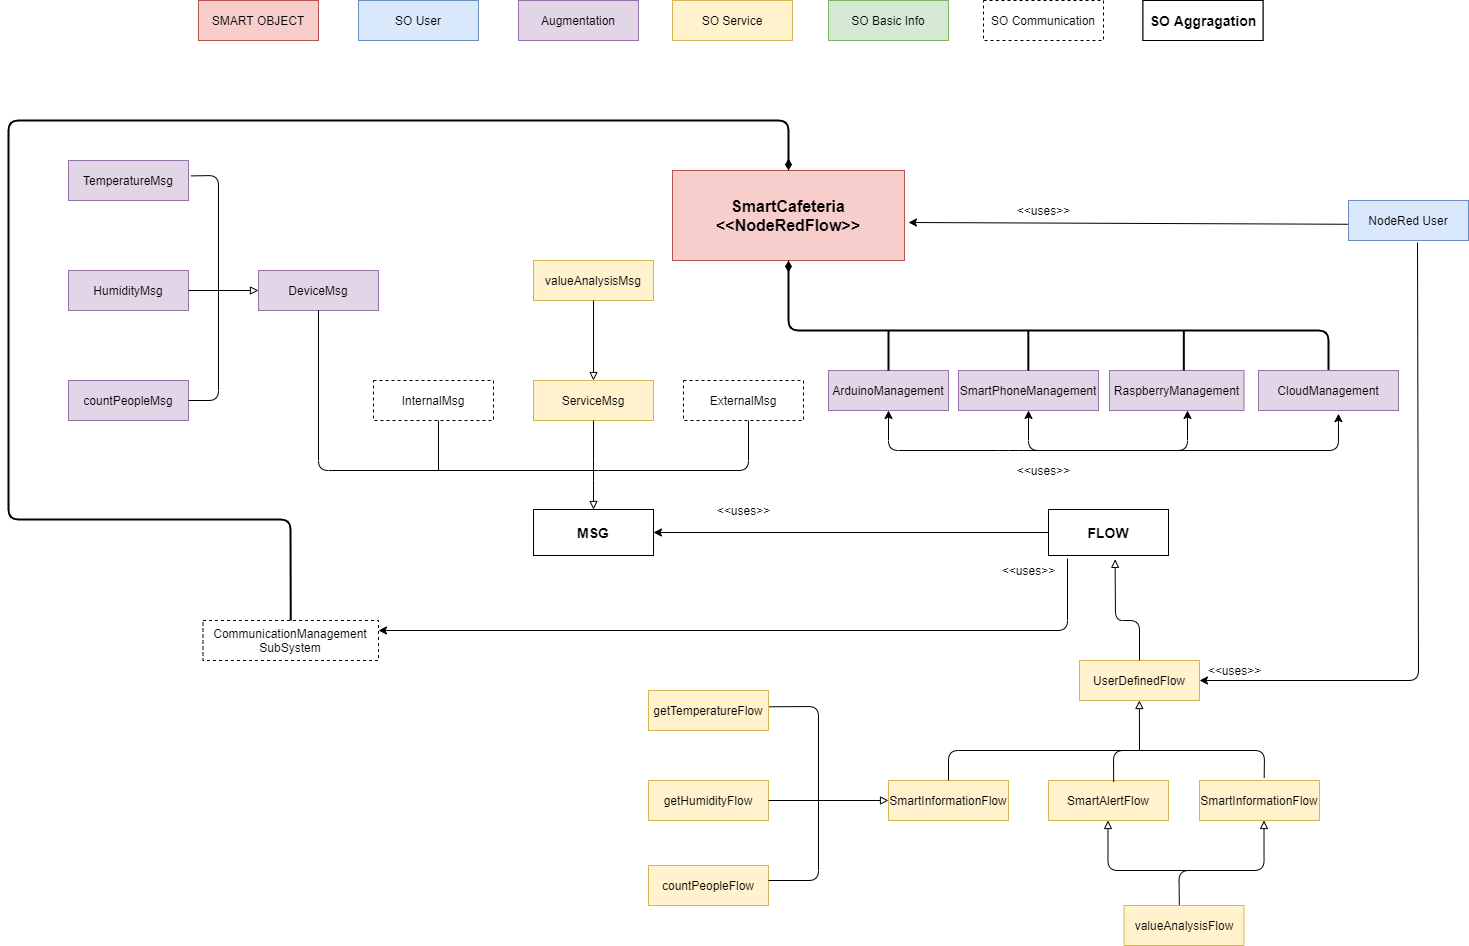

The diagram above was exported from draw.io. Its source (the exported page's mxGraphModel, read from the mxfile embedded in the PNG):
<mxGraphModel dx="3197" dy="1370" grid="1" gridSize="10" guides="1" tooltips="1" connect="1" arrows="1" fold="1" page="1" pageScale="1" pageWidth="827" pageHeight="1169" math="0" shadow="0">
  <root>
    <mxCell id="0" />
    <mxCell id="1" parent="0" />
    <mxCell id="P0vtt5XZ1r757LThvhuU-6" value="SMART OBJECT" style="rounded=0;whiteSpace=wrap;html=1;fillColor=#f8cecc;strokeColor=#b85450;" parent="1" vertex="1">
      <mxGeometry x="150" y="30" width="120" height="40" as="geometry" />
    </mxCell>
    <mxCell id="P0vtt5XZ1r757LThvhuU-7" value="SO Basic Info" style="rounded=0;whiteSpace=wrap;html=1;fillColor=#d5e8d4;strokeColor=#82b366;" parent="1" vertex="1">
      <mxGeometry x="780" y="30" width="120" height="40" as="geometry" />
    </mxCell>
    <mxCell id="P0vtt5XZ1r757LThvhuU-8" value="SO User" style="rounded=0;whiteSpace=wrap;html=1;fillColor=#dae8fc;strokeColor=#6c8ebf;" parent="1" vertex="1">
      <mxGeometry x="310" y="30" width="120" height="40" as="geometry" />
    </mxCell>
    <mxCell id="P0vtt5XZ1r757LThvhuU-9" value="SO Service" style="rounded=0;whiteSpace=wrap;html=1;fillColor=#fff2cc;strokeColor=#d6b656;" parent="1" vertex="1">
      <mxGeometry x="624" y="30" width="120" height="40" as="geometry" />
    </mxCell>
    <mxCell id="P0vtt5XZ1r757LThvhuU-10" value="Augmentation" style="rounded=0;whiteSpace=wrap;html=1;fillColor=#e1d5e7;strokeColor=#9673a6;" parent="1" vertex="1">
      <mxGeometry x="470" y="30" width="120" height="40" as="geometry" />
    </mxCell>
    <mxCell id="P0vtt5XZ1r757LThvhuU-11" value="&lt;b&gt;&lt;font style=&quot;font-size: 16px&quot;&gt;SmartCafeteria&lt;br&gt;&amp;lt;&amp;lt;NodeRedFlow&amp;gt;&amp;gt;&lt;/font&gt;&lt;/b&gt;" style="rounded=0;whiteSpace=wrap;html=1;fillColor=#f8cecc;strokeColor=#b85450;" parent="1" vertex="1">
      <mxGeometry x="624" y="200" width="232" height="90" as="geometry" />
    </mxCell>
    <mxCell id="P0vtt5XZ1r757LThvhuU-12" value="SmartInformationFlow" style="rounded=0;whiteSpace=wrap;html=1;fillColor=#fff2cc;strokeColor=#d6b656;" parent="1" vertex="1">
      <mxGeometry x="840" y="810" width="120" height="40" as="geometry" />
    </mxCell>
    <mxCell id="P0vtt5XZ1r757LThvhuU-13" value="SmartAlertFlow" style="rounded=0;whiteSpace=wrap;html=1;fillColor=#fff2cc;strokeColor=#d6b656;" parent="1" vertex="1">
      <mxGeometry x="1000" y="810" width="120" height="40" as="geometry" />
    </mxCell>
    <mxCell id="P0vtt5XZ1r757LThvhuU-14" value="SmartInformationFlow" style="rounded=0;whiteSpace=wrap;html=1;fillColor=#fff2cc;strokeColor=#d6b656;" parent="1" vertex="1">
      <mxGeometry x="1151" y="810" width="120" height="40" as="geometry" />
    </mxCell>
    <mxCell id="P0vtt5XZ1r757LThvhuU-15" value="UserDefinedFlow" style="rounded=0;whiteSpace=wrap;html=1;fillColor=#fff2cc;strokeColor=#d6b656;" parent="1" vertex="1">
      <mxGeometry x="1031" y="690" width="120" height="40" as="geometry" />
    </mxCell>
    <mxCell id="P0vtt5XZ1r757LThvhuU-16" value="getTemperatureFlow" style="rounded=0;whiteSpace=wrap;html=1;fillColor=#fff2cc;strokeColor=#d6b656;" parent="1" vertex="1">
      <mxGeometry x="600" y="720" width="120" height="40" as="geometry" />
    </mxCell>
    <mxCell id="P0vtt5XZ1r757LThvhuU-17" value="getHumidityFlow" style="rounded=0;whiteSpace=wrap;html=1;fillColor=#fff2cc;strokeColor=#d6b656;" parent="1" vertex="1">
      <mxGeometry x="600" y="810" width="120" height="40" as="geometry" />
    </mxCell>
    <mxCell id="P0vtt5XZ1r757LThvhuU-19" value="countPeopleFlow" style="rounded=0;whiteSpace=wrap;html=1;fillColor=#fff2cc;strokeColor=#d6b656;" parent="1" vertex="1">
      <mxGeometry x="600" y="895" width="120" height="40" as="geometry" />
    </mxCell>
    <mxCell id="P0vtt5XZ1r757LThvhuU-20" value="valueAnalysisFlow" style="rounded=0;whiteSpace=wrap;html=1;fillColor=#fff2cc;strokeColor=#d6b656;" parent="1" vertex="1">
      <mxGeometry x="1075.5" y="935" width="120" height="40" as="geometry" />
    </mxCell>
    <mxCell id="P0vtt5XZ1r757LThvhuU-21" value="&lt;b&gt;&lt;font style=&quot;font-size: 14px&quot;&gt;FLOW&lt;/font&gt;&lt;/b&gt;" style="rounded=0;whiteSpace=wrap;html=1;" parent="1" vertex="1">
      <mxGeometry x="1000" y="539" width="120" height="46" as="geometry" />
    </mxCell>
    <mxCell id="P0vtt5XZ1r757LThvhuU-22" value="&lt;b&gt;&lt;font style=&quot;font-size: 14px&quot;&gt;MSG&lt;/font&gt;&lt;/b&gt;" style="rounded=0;whiteSpace=wrap;html=1;" parent="1" vertex="1">
      <mxGeometry x="485" y="539" width="120" height="46" as="geometry" />
    </mxCell>
    <mxCell id="P0vtt5XZ1r757LThvhuU-23" value="ServiceMsg" style="rounded=0;whiteSpace=wrap;html=1;fillColor=#fff2cc;strokeColor=#d6b656;" parent="1" vertex="1">
      <mxGeometry x="485" y="410" width="120" height="40" as="geometry" />
    </mxCell>
    <mxCell id="P0vtt5XZ1r757LThvhuU-24" value="InternalMsg&lt;span style=&quot;color: rgba(0 , 0 , 0 , 0) ; font-family: monospace ; font-size: 0px&quot;&gt;%3CmxGraphModel%3E%3Croot%3E%3CmxCell%20id%3D%220%22%2F%3E%3CmxCell%20id%3D%221%22%20parent%3D%220%22%2F%3E%3CmxCell%20id%3D%222%22%20value%3D%22UserDefinedFlow%22%20style%3D%22rounded%3D0%3BwhiteSpace%3Dwrap%3Bhtml%3D1%3BfillColor%3D%23fff2cc%3BstrokeColor%3D%23d6b656%3B%22%20vertex%3D%221%22%20parent%3D%221%22%3E%3CmxGeometry%20x%3D%221031%22%20y%3D%22690%22%20width%3D%22120%22%20height%3D%2240%22%20as%3D%22geometry%22%2F%3E%3C%2FmxCell%3E%3C%2Froot%3E%3C%2FmxGraphModel%3E&lt;/span&gt;" style="rounded=0;whiteSpace=wrap;html=1;dashed=1;" parent="1" vertex="1">
      <mxGeometry x="325" y="410" width="120" height="40" as="geometry" />
    </mxCell>
    <mxCell id="P0vtt5XZ1r757LThvhuU-25" value="ExternalMsg" style="rounded=0;whiteSpace=wrap;html=1;dashed=1;" parent="1" vertex="1">
      <mxGeometry x="635" y="410" width="120" height="40" as="geometry" />
    </mxCell>
    <mxCell id="P0vtt5XZ1r757LThvhuU-26" value="TemperatureMsg" style="rounded=0;whiteSpace=wrap;html=1;fillColor=#e1d5e7;strokeColor=#9673a6;" parent="1" vertex="1">
      <mxGeometry x="20" y="190" width="120" height="40" as="geometry" />
    </mxCell>
    <mxCell id="P0vtt5XZ1r757LThvhuU-27" value="HumidityMsg" style="rounded=0;whiteSpace=wrap;html=1;fillColor=#e1d5e7;strokeColor=#9673a6;" parent="1" vertex="1">
      <mxGeometry x="20" y="300" width="120" height="40" as="geometry" />
    </mxCell>
    <mxCell id="P0vtt5XZ1r757LThvhuU-29" value="countPeopleMsg" style="rounded=0;whiteSpace=wrap;html=1;fillColor=#e1d5e7;strokeColor=#9673a6;" parent="1" vertex="1">
      <mxGeometry x="20" y="410" width="120" height="40" as="geometry" />
    </mxCell>
    <mxCell id="P0vtt5XZ1r757LThvhuU-30" value="valueAnalysisMsg" style="rounded=0;whiteSpace=wrap;html=1;fillColor=#fff2cc;strokeColor=#d6b656;" parent="1" vertex="1">
      <mxGeometry x="485" y="290" width="120" height="40" as="geometry" />
    </mxCell>
    <mxCell id="P0vtt5XZ1r757LThvhuU-32" value="SO Communication" style="rounded=0;whiteSpace=wrap;html=1;dashed=1;" parent="1" vertex="1">
      <mxGeometry x="935" y="30" width="120" height="40" as="geometry" />
    </mxCell>
    <mxCell id="P0vtt5XZ1r757LThvhuU-33" value="&lt;b&gt;&lt;font style=&quot;font-size: 14px&quot;&gt;SO Aggragation&lt;/font&gt;&lt;/b&gt;" style="rounded=0;whiteSpace=wrap;html=1;" parent="1" vertex="1">
      <mxGeometry x="1094.5" y="30" width="120" height="40" as="geometry" />
    </mxCell>
    <mxCell id="P0vtt5XZ1r757LThvhuU-34" value="" style="endArrow=classic;html=1;entryX=1;entryY=0.5;entryDx=0;entryDy=0;exitX=0;exitY=0.5;exitDx=0;exitDy=0;" parent="1" source="P0vtt5XZ1r757LThvhuU-21" target="P0vtt5XZ1r757LThvhuU-22" edge="1">
      <mxGeometry width="50" height="50" relative="1" as="geometry">
        <mxPoint x="1031" y="616" as="sourcePoint" />
        <mxPoint x="1081" y="566" as="targetPoint" />
      </mxGeometry>
    </mxCell>
    <mxCell id="P0vtt5XZ1r757LThvhuU-35" value="&amp;lt;&amp;lt;uses&amp;gt;&amp;gt;" style="text;html=1;align=center;verticalAlign=middle;resizable=0;points=[];autosize=1;strokeColor=none;" parent="1" vertex="1">
      <mxGeometry x="660" y="530" width="70" height="20" as="geometry" />
    </mxCell>
    <mxCell id="P0vtt5XZ1r757LThvhuU-36" value="" style="endArrow=block;html=1;exitX=0.5;exitY=0;exitDx=0;exitDy=0;endFill=0;entryX=0.555;entryY=1.084;entryDx=0;entryDy=0;entryPerimeter=0;" parent="1" source="P0vtt5XZ1r757LThvhuU-15" target="P0vtt5XZ1r757LThvhuU-21" edge="1">
      <mxGeometry width="50" height="50" relative="1" as="geometry">
        <mxPoint x="1280" y="650" as="sourcePoint" />
        <mxPoint x="1130" y="582" as="targetPoint" />
        <Array as="points">
          <mxPoint x="1091" y="650" />
          <mxPoint x="1067" y="650" />
        </Array>
      </mxGeometry>
    </mxCell>
    <mxCell id="A984mV1or9s54YxEOyAm-2" value="" style="endArrow=block;html=1;endFill=0;exitX=0.5;exitY=1;exitDx=0;exitDy=0;entryX=0.5;entryY=0;entryDx=0;entryDy=0;" parent="1" source="P0vtt5XZ1r757LThvhuU-23" target="P0vtt5XZ1r757LThvhuU-22" edge="1">
      <mxGeometry width="50" height="50" relative="1" as="geometry">
        <mxPoint x="555" y="340" as="sourcePoint" />
        <mxPoint x="555" y="285" as="targetPoint" />
        <Array as="points">
          <mxPoint x="545" y="500" />
        </Array>
      </mxGeometry>
    </mxCell>
    <mxCell id="A984mV1or9s54YxEOyAm-4" value="" style="endArrow=none;html=1;" parent="1" edge="1">
      <mxGeometry width="50" height="50" relative="1" as="geometry">
        <mxPoint x="700" y="450" as="sourcePoint" />
        <mxPoint x="550" y="500" as="targetPoint" />
        <Array as="points">
          <mxPoint x="700" y="500" />
        </Array>
      </mxGeometry>
    </mxCell>
    <mxCell id="A984mV1or9s54YxEOyAm-5" value="DeviceMsg" style="rounded=0;whiteSpace=wrap;html=1;fillColor=#e1d5e7;strokeColor=#9673a6;" parent="1" vertex="1">
      <mxGeometry x="210" y="300" width="120" height="40" as="geometry" />
    </mxCell>
    <mxCell id="A984mV1or9s54YxEOyAm-6" value="" style="endArrow=none;html=1;exitX=0.5;exitY=1;exitDx=0;exitDy=0;" parent="1" source="A984mV1or9s54YxEOyAm-5" edge="1">
      <mxGeometry width="50" height="50" relative="1" as="geometry">
        <mxPoint x="240" y="450" as="sourcePoint" />
        <mxPoint x="550" y="500" as="targetPoint" />
        <Array as="points">
          <mxPoint x="270" y="500" />
        </Array>
      </mxGeometry>
    </mxCell>
    <mxCell id="A984mV1or9s54YxEOyAm-7" value="" style="endArrow=block;html=1;endFill=0;exitX=1;exitY=0.5;exitDx=0;exitDy=0;entryX=0;entryY=0.5;entryDx=0;entryDy=0;" parent="1" source="P0vtt5XZ1r757LThvhuU-27" target="A984mV1or9s54YxEOyAm-5" edge="1">
      <mxGeometry width="50" height="50" relative="1" as="geometry">
        <mxPoint x="250" y="360" as="sourcePoint" />
        <mxPoint x="227" y="408" as="targetPoint" />
      </mxGeometry>
    </mxCell>
    <mxCell id="A984mV1or9s54YxEOyAm-10" value="" style="endArrow=none;html=1;entryX=1;entryY=0.5;entryDx=0;entryDy=0;exitX=1.02;exitY=0.385;exitDx=0;exitDy=0;exitPerimeter=0;" parent="1" source="P0vtt5XZ1r757LThvhuU-26" target="P0vtt5XZ1r757LThvhuU-29" edge="1">
      <mxGeometry width="50" height="50" relative="1" as="geometry">
        <mxPoint x="180" y="210" as="sourcePoint" />
        <mxPoint x="150" y="420" as="targetPoint" />
        <Array as="points">
          <mxPoint x="170" y="205" />
          <mxPoint x="170" y="430" />
        </Array>
      </mxGeometry>
    </mxCell>
    <mxCell id="A984mV1or9s54YxEOyAm-12" value="" style="endArrow=block;html=1;endFill=0;exitX=1;exitY=0.5;exitDx=0;exitDy=0;entryX=0;entryY=0.5;entryDx=0;entryDy=0;" parent="1" source="P0vtt5XZ1r757LThvhuU-17" target="P0vtt5XZ1r757LThvhuU-12" edge="1">
      <mxGeometry width="50" height="50" relative="1" as="geometry">
        <mxPoint x="896.76" y="900" as="sourcePoint" />
        <mxPoint x="896.88" y="850" as="targetPoint" />
      </mxGeometry>
    </mxCell>
    <mxCell id="A984mV1or9s54YxEOyAm-16" value="" style="endArrow=block;html=1;endFill=0;" parent="1" edge="1">
      <mxGeometry width="50" height="50" relative="1" as="geometry">
        <mxPoint x="1145.5" y="900" as="sourcePoint" />
        <mxPoint x="1059.4599999999998" y="850" as="targetPoint" />
        <Array as="points">
          <mxPoint x="1059.5" y="900" />
        </Array>
      </mxGeometry>
    </mxCell>
    <mxCell id="A984mV1or9s54YxEOyAm-17" value="" style="endArrow=block;html=1;endFill=0;exitX=0.461;exitY=-0.011;exitDx=0;exitDy=0;exitPerimeter=0;" parent="1" source="P0vtt5XZ1r757LThvhuU-20" edge="1">
      <mxGeometry width="50" height="50" relative="1" as="geometry">
        <mxPoint x="1125.5" y="900" as="sourcePoint" />
        <mxPoint x="1215.4999999999998" y="850" as="targetPoint" />
        <Array as="points">
          <mxPoint x="1130.5" y="900" />
          <mxPoint x="1215.54" y="900" />
        </Array>
      </mxGeometry>
    </mxCell>
    <mxCell id="A984mV1or9s54YxEOyAm-18" value="" style="endArrow=block;html=1;endFill=0;" parent="1" edge="1">
      <mxGeometry width="50" height="50" relative="1" as="geometry">
        <mxPoint x="1091" y="780" as="sourcePoint" />
        <mxPoint x="1090.88" y="730" as="targetPoint" />
      </mxGeometry>
    </mxCell>
    <mxCell id="A984mV1or9s54YxEOyAm-19" value="" style="endArrow=none;html=1;exitX=0.5;exitY=0;exitDx=0;exitDy=0;" parent="1" source="P0vtt5XZ1r757LThvhuU-12" edge="1">
      <mxGeometry width="50" height="50" relative="1" as="geometry">
        <mxPoint x="960.0399999999997" y="814.3200000000002" as="sourcePoint" />
        <mxPoint x="1091" y="780" as="targetPoint" />
        <Array as="points">
          <mxPoint x="900" y="780" />
        </Array>
      </mxGeometry>
    </mxCell>
    <mxCell id="A984mV1or9s54YxEOyAm-20" value="" style="endArrow=none;html=1;exitX=0.543;exitY=0.039;exitDx=0;exitDy=0;exitPerimeter=0;" parent="1" source="P0vtt5XZ1r757LThvhuU-13" edge="1">
      <mxGeometry width="50" height="50" relative="1" as="geometry">
        <mxPoint x="1263.96" y="815.6800000000001" as="sourcePoint" />
        <mxPoint x="1091" y="780" as="targetPoint" />
        <Array as="points">
          <mxPoint x="1065" y="780" />
        </Array>
      </mxGeometry>
    </mxCell>
    <mxCell id="A984mV1or9s54YxEOyAm-21" value="" style="endArrow=none;html=1;exitX=0.539;exitY=-0.061;exitDx=0;exitDy=0;exitPerimeter=0;" parent="1" source="P0vtt5XZ1r757LThvhuU-14" edge="1">
      <mxGeometry width="50" height="50" relative="1" as="geometry">
        <mxPoint x="1198.6599999999999" y="811.5599999999997" as="sourcePoint" />
        <mxPoint x="1090" y="780" as="targetPoint" />
        <Array as="points">
          <mxPoint x="1216" y="780" />
        </Array>
      </mxGeometry>
    </mxCell>
    <mxCell id="A984mV1or9s54YxEOyAm-22" value="NodeRed User" style="rounded=0;whiteSpace=wrap;html=1;fillColor=#dae8fc;strokeColor=#6c8ebf;" parent="1" vertex="1">
      <mxGeometry x="1300" y="230" width="120" height="40" as="geometry" />
    </mxCell>
    <mxCell id="A984mV1or9s54YxEOyAm-24" value="" style="endArrow=classic;html=1;entryX=1;entryY=0.5;entryDx=0;entryDy=0;exitX=0.575;exitY=1.05;exitDx=0;exitDy=0;exitPerimeter=0;" parent="1" source="A984mV1or9s54YxEOyAm-22" target="P0vtt5XZ1r757LThvhuU-15" edge="1">
      <mxGeometry width="50" height="50" relative="1" as="geometry">
        <mxPoint x="1230" y="380" as="sourcePoint" />
        <mxPoint x="1300" y="410" as="targetPoint" />
        <Array as="points">
          <mxPoint x="1370" y="710" />
        </Array>
      </mxGeometry>
    </mxCell>
    <mxCell id="A984mV1or9s54YxEOyAm-25" value="&amp;lt;&amp;lt;uses&amp;gt;&amp;gt;" style="text;html=1;align=center;verticalAlign=middle;resizable=0;points=[];autosize=1;strokeColor=none;" parent="1" vertex="1">
      <mxGeometry x="1151" y="690" width="70" height="20" as="geometry" />
    </mxCell>
    <mxCell id="A984mV1or9s54YxEOyAm-26" value="" style="endArrow=classic;html=1;exitX=-0.003;exitY=0.594;exitDx=0;exitDy=0;exitPerimeter=0;" parent="1" source="A984mV1or9s54YxEOyAm-22" edge="1">
      <mxGeometry width="50" height="50" relative="1" as="geometry">
        <mxPoint x="1170" y="249.16999999999996" as="sourcePoint" />
        <mxPoint x="860" y="252" as="targetPoint" />
      </mxGeometry>
    </mxCell>
    <mxCell id="A984mV1or9s54YxEOyAm-27" value="&amp;lt;&amp;lt;uses&amp;gt;&amp;gt;" style="text;html=1;align=center;verticalAlign=middle;resizable=0;points=[];autosize=1;strokeColor=none;" parent="1" vertex="1">
      <mxGeometry x="960" y="230" width="70" height="20" as="geometry" />
    </mxCell>
    <mxCell id="A984mV1or9s54YxEOyAm-28" value="ArduinoManagement" style="rounded=0;whiteSpace=wrap;html=1;fillColor=#e1d5e7;strokeColor=#9673a6;" parent="1" vertex="1">
      <mxGeometry x="780" y="400" width="120" height="40" as="geometry" />
    </mxCell>
    <mxCell id="A984mV1or9s54YxEOyAm-29" value="" style="endArrow=classic;html=1;entryX=0.5;entryY=1;entryDx=0;entryDy=0;exitX=0.571;exitY=1.079;exitDx=0;exitDy=0;exitPerimeter=0;startArrow=classic;startFill=1;" parent="1" source="Nb0g3ck9XXUZatnKCZIY-2" target="A984mV1or9s54YxEOyAm-28" edge="1">
      <mxGeometry width="50" height="50" relative="1" as="geometry">
        <mxPoint x="1280" y="480" as="sourcePoint" />
        <mxPoint x="740" y="420" as="targetPoint" />
        <Array as="points">
          <mxPoint x="1290" y="480" />
          <mxPoint x="960" y="480" />
          <mxPoint x="840" y="480" />
        </Array>
      </mxGeometry>
    </mxCell>
    <mxCell id="A984mV1or9s54YxEOyAm-30" value="&amp;lt;&amp;lt;uses&amp;gt;&amp;gt;" style="text;html=1;align=center;verticalAlign=middle;resizable=0;points=[];autosize=1;strokeColor=none;" parent="1" vertex="1">
      <mxGeometry x="960" y="490" width="70" height="20" as="geometry" />
    </mxCell>
    <mxCell id="A984mV1or9s54YxEOyAm-31" value="" style="endArrow=diamondThin;html=1;endFill=1;entryX=0.5;entryY=1;entryDx=0;entryDy=0;strokeWidth=2;exitX=0.5;exitY=0;exitDx=0;exitDy=0;" parent="1" source="Nb0g3ck9XXUZatnKCZIY-2" target="P0vtt5XZ1r757LThvhuU-11" edge="1">
      <mxGeometry width="50" height="50" relative="1" as="geometry">
        <mxPoint x="1130" y="390" as="sourcePoint" />
        <mxPoint x="740" y="300" as="targetPoint" />
        <Array as="points">
          <mxPoint x="1280" y="360" />
          <mxPoint x="740" y="360" />
        </Array>
      </mxGeometry>
    </mxCell>
    <mxCell id="A984mV1or9s54YxEOyAm-34" value="SmartPhoneManagement" style="rounded=0;whiteSpace=wrap;html=1;fillColor=#e1d5e7;strokeColor=#9673a6;" parent="1" vertex="1">
      <mxGeometry x="910" y="400" width="140" height="40" as="geometry" />
    </mxCell>
    <mxCell id="A984mV1or9s54YxEOyAm-35" value="" style="endArrow=classic;html=1;strokeWidth=1;entryX=0.5;entryY=1;entryDx=0;entryDy=0;startArrow=classic;startFill=1;" parent="1" target="A984mV1or9s54YxEOyAm-34" edge="1">
      <mxGeometry width="50" height="50" relative="1" as="geometry">
        <mxPoint x="1139" y="440" as="sourcePoint" />
        <mxPoint x="900" y="410" as="targetPoint" />
        <Array as="points">
          <mxPoint x="1139" y="480" />
          <mxPoint x="980" y="480" />
        </Array>
      </mxGeometry>
    </mxCell>
    <mxCell id="A984mV1or9s54YxEOyAm-42" value="&amp;lt;&amp;lt;uses&amp;gt;&amp;gt;" style="text;html=1;align=center;verticalAlign=middle;resizable=0;points=[];autosize=1;strokeColor=none;" parent="1" vertex="1">
      <mxGeometry x="945" y="590" width="70" height="20" as="geometry" />
    </mxCell>
    <mxCell id="A984mV1or9s54YxEOyAm-47" value="&lt;b&gt;&lt;font style=&quot;font-size: 14px&quot;&gt;SO Aggragation&lt;/font&gt;&lt;/b&gt;" style="rounded=0;whiteSpace=wrap;html=1;" parent="1" vertex="1">
      <mxGeometry x="1094.5" y="30" width="120" height="40" as="geometry" />
    </mxCell>
    <mxCell id="A984mV1or9s54YxEOyAm-51" value="" style="endArrow=none;html=1;strokeWidth=1;" parent="1" edge="1">
      <mxGeometry width="50" height="50" relative="1" as="geometry">
        <mxPoint x="390" y="500" as="sourcePoint" />
        <mxPoint x="390" y="450" as="targetPoint" />
      </mxGeometry>
    </mxCell>
    <mxCell id="A984mV1or9s54YxEOyAm-52" value="" style="endArrow=block;html=1;strokeWidth=1;exitX=0.5;exitY=1;exitDx=0;exitDy=0;endFill=0;" parent="1" source="P0vtt5XZ1r757LThvhuU-30" edge="1">
      <mxGeometry width="50" height="50" relative="1" as="geometry">
        <mxPoint x="520" y="390" as="sourcePoint" />
        <mxPoint x="545" y="410" as="targetPoint" />
      </mxGeometry>
    </mxCell>
    <mxCell id="A984mV1or9s54YxEOyAm-53" value="" style="endArrow=none;html=1;strokeWidth=1;entryX=1.006;entryY=0.407;entryDx=0;entryDy=0;entryPerimeter=0;" parent="1" target="P0vtt5XZ1r757LThvhuU-16" edge="1">
      <mxGeometry width="50" height="50" relative="1" as="geometry">
        <mxPoint x="720" y="910" as="sourcePoint" />
        <mxPoint x="770" y="730" as="targetPoint" />
        <Array as="points">
          <mxPoint x="770" y="910" />
          <mxPoint x="770" y="736" />
        </Array>
      </mxGeometry>
    </mxCell>
    <mxCell id="A984mV1or9s54YxEOyAm-55" value="CommunicationManagement&lt;br&gt;SubSystem" style="rounded=0;whiteSpace=wrap;html=1;dashed=1;" parent="1" vertex="1">
      <mxGeometry x="154.5" y="650" width="175.5" height="40" as="geometry" />
    </mxCell>
    <mxCell id="A984mV1or9s54YxEOyAm-56" value="" style="endArrow=classic;html=1;strokeWidth=1;entryX=1;entryY=0.25;entryDx=0;entryDy=0;" parent="1" target="A984mV1or9s54YxEOyAm-55" edge="1">
      <mxGeometry width="50" height="50" relative="1" as="geometry">
        <mxPoint x="1019" y="588" as="sourcePoint" />
        <mxPoint x="920" y="585" as="targetPoint" />
        <Array as="points">
          <mxPoint x="1019" y="660" />
        </Array>
      </mxGeometry>
    </mxCell>
    <mxCell id="A984mV1or9s54YxEOyAm-57" value="" style="endArrow=diamondThin;html=1;endFill=1;strokeWidth=2;exitX=0.5;exitY=0;exitDx=0;exitDy=0;entryX=0.5;entryY=0;entryDx=0;entryDy=0;" parent="1" source="A984mV1or9s54YxEOyAm-55" target="P0vtt5XZ1r757LThvhuU-11" edge="1">
      <mxGeometry width="50" height="50" relative="1" as="geometry">
        <mxPoint x="154.25" y="679" as="sourcePoint" />
        <mxPoint x="740" y="150" as="targetPoint" />
        <Array as="points">
          <mxPoint x="242" y="549" />
          <mxPoint x="154.5" y="549" />
          <mxPoint x="-40" y="549" />
          <mxPoint x="-40" y="150" />
          <mxPoint x="740" y="150" />
        </Array>
      </mxGeometry>
    </mxCell>
    <mxCell id="Nb0g3ck9XXUZatnKCZIY-1" value="RaspberryManagement" style="rounded=0;whiteSpace=wrap;html=1;fillColor=#e1d5e7;strokeColor=#9673a6;" vertex="1" parent="1">
      <mxGeometry x="1061" y="400" width="134.5" height="40" as="geometry" />
    </mxCell>
    <mxCell id="Nb0g3ck9XXUZatnKCZIY-2" value="CloudManagement" style="rounded=0;whiteSpace=wrap;html=1;fillColor=#e1d5e7;strokeColor=#9673a6;" vertex="1" parent="1">
      <mxGeometry x="1210" y="400" width="140" height="40" as="geometry" />
    </mxCell>
    <mxCell id="Nb0g3ck9XXUZatnKCZIY-4" value="" style="endArrow=none;html=1;exitX=0.5;exitY=0;exitDx=0;exitDy=0;strokeWidth=2;" edge="1" parent="1" source="A984mV1or9s54YxEOyAm-28">
      <mxGeometry width="50" height="50" relative="1" as="geometry">
        <mxPoint x="790" y="410" as="sourcePoint" />
        <mxPoint x="840" y="360" as="targetPoint" />
      </mxGeometry>
    </mxCell>
    <mxCell id="Nb0g3ck9XXUZatnKCZIY-5" value="" style="endArrow=none;html=1;exitX=0.5;exitY=0;exitDx=0;exitDy=0;strokeWidth=2;" edge="1" parent="1">
      <mxGeometry width="50" height="50" relative="1" as="geometry">
        <mxPoint x="979.83" y="400" as="sourcePoint" />
        <mxPoint x="979.83" y="360" as="targetPoint" />
      </mxGeometry>
    </mxCell>
    <mxCell id="Nb0g3ck9XXUZatnKCZIY-6" value="" style="endArrow=none;html=1;exitX=0.5;exitY=0;exitDx=0;exitDy=0;strokeWidth=2;" edge="1" parent="1">
      <mxGeometry width="50" height="50" relative="1" as="geometry">
        <mxPoint x="1135.33" y="400" as="sourcePoint" />
        <mxPoint x="1135.33" y="360" as="targetPoint" />
      </mxGeometry>
    </mxCell>
  </root>
</mxGraphModel>